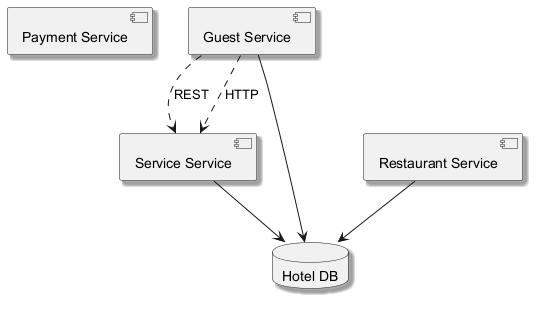

The diagram above was rendered by PlantUML. Its source (embedded in the PNG):
@startuml
skinparam backgroundColor #FFFFFF
skinparam classBackgroundColor #F1F8E9
skinparam classBorderColor #33691E
skinparam shadowing true
component "Payment Service" as C_PaymentService
component "Service Service" as C_ServiceService
component "Guest Service" as C_GuestService
component "Restaurant Service" as C_RestaurantService
database "Hotel DB" as DB_hotel
C_ServiceService --> DB_hotel
C_GuestService --> DB_hotel
C_RestaurantService --> DB_hotel
C_GuestService ..> C_ServiceService : REST
C_GuestService ..> C_ServiceService : HTTP
@enduml